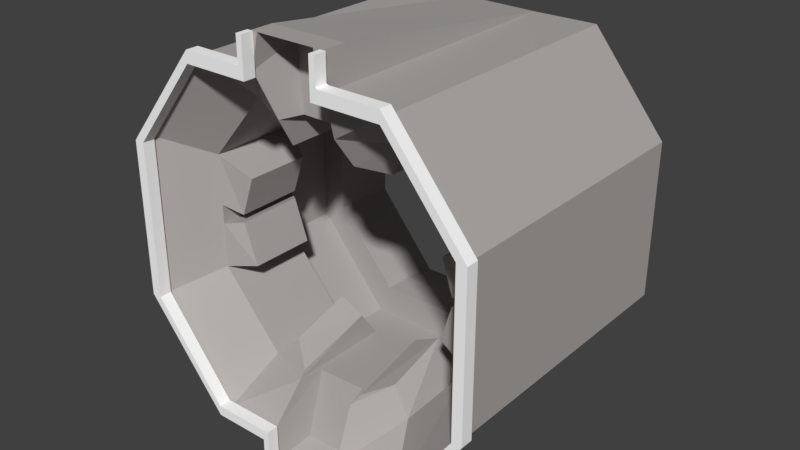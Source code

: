 # Source: VentilationPlatformMadness_Module.blend  (saved by Blender 2.79.0; exported with 4.5.12 LTS)
import bpy
from mathutils import Matrix  # noqa: F401  (used for matrix-valued properties, if any)

bpy.ops.wm.read_factory_settings(use_empty=True)
scene = bpy.context.scene
scene.name = 'Scene'

# ---- collections
col_collection_1 = bpy.data.collections.new('Collection 1'); scene.collection.children.link(col_collection_1)

# ---- materials (node trees are filled in below, after node groups)
mat_material_002 = bpy.data.materials.new('Material.002')
mat_material_002.alpha_threshold = 0.0
mat_material_002.use_transparent_shadow = False
mat_material_002.diffuse_color = (0.4385, 0.4106, 0.3985, 1.0)
mat_material_002.specular_color = (1.0, 0.8697, 0.9261)
mat_material_002.roughness = 0.5
mat_material3 = bpy.data.materials.new('Material3')
mat_material3.alpha_threshold = 0.0
mat_material3.use_transparent_shadow = False
mat_material3.roughness = 0.5
mat_material_000 = bpy.data.materials.new('Material.000')
mat_material_000.alpha_threshold = 0.0
mat_material_000.use_transparent_shadow = False
mat_material_000.diffuse_color = (1.0, 1.0, 1.0, 1.0)
mat_material_000.roughness = 0.5

# ---- material node trees

# ---- world
world_world = bpy.data.worlds.new('World'); scene.world = world_world
world_world.color = (0.05088, 0.05088, 0.05088)
world_world.use_sun_shadow = False
world_world.sun_shadow_jitter_overblur = 0.0
world_world.cycles.sampling_method = 'MANUAL'

# ---- meshes
me_plane = bpy.data.meshes.new('Plane')
me_plane.from_pydata([(4.299, -0.5294, 6.794), (0.8891, -0.9406, 0.5794), (0.8891, -0.8305, 6.794), (-0.9708, -0.9406, 0.5794), (0.8937, 0.43, 3.173e-07), (0.8891, -0.9406, -3.304e-08), (0.8891, -0.8305, 1.454e-07), (4.299, -0.5294, 6.21e-08), (4.299, -0.0157, 2.036e-07), (2.49, 0.3145, 1.163e-07), (0.8844, 0.3145, 1.259e-07), (-0.9708, 0.43, 3.173e-07), (-0.9708, -0.9406, -3.304e-08), (-0.9708, -0.8326, 1.497e-07), (-4.327, -0.5332, 7.282e-08), (-4.319, -0.0028, 2.066e-07), (-2.397, 0.3143, 1.172e-07), (-0.9747, 0.3139, 1.236e-07), (4.299, -0.0157, 6.794), (2.49, 0.3145, 6.794), (0.8844, 0.3145, 6.794), (0.8937, 0.43, 0.5794), (-0.9708, 0.43, 0.5794), (-0.9708, -0.8326, 6.794), (-4.327, -0.5332, 6.794), (-4.319, -0.0028, 6.794), (-2.397, 0.3143, 6.794), (-0.9747, 0.3139, 6.794), (-2.551, -0.83, 1.668e-07), (-2.551, -0.83, 6.794), (2.48, -0.8328, 6.794), (2.48, -0.8328, 1.646e-07), (1.974, -0.6862, 1.096), (3.424, -0.4526, 1.096), (3.424, -0.08412, 1.096), (1.982, 0.1644, 1.096), (0.7017, 0.1644, 0.6883), (-2.037, -0.684, 1.096), (-3.452, -0.4555, 1.096), (-3.446, -0.07384, 1.096), (-1.914, 0.1643, 1.096), (-0.7803, 0.1639, 0.6883), (-0.7772, -0.6861, 0.4241), (0.7054, -0.6844, 0.4241), (1.974, -0.6862, 3.244), (3.424, -0.4526, 3.244), (3.424, -0.08412, 3.244), (1.982, 0.1644, 3.244), (0.7017, 0.1644, 3.244), (-2.037, -0.684, 3.244), (-3.452, -0.4555, 3.244), (-3.446, -0.07384, 3.244), (-1.914, 0.1643, 3.244), (-0.7803, 0.1639, 3.244), (-0.7772, -0.6861, 3.244), (0.7054, -0.6844, 3.244), (0.6406, -0.9406, 0.003648), (0.5469, -0.6847, 0.9672), (0.649, -0.8942, 0.9672), (-0.7883, -0.9406, 0.003648), (-0.6121, -0.6857, 0.9672), (-0.7455, -0.8954, 0.9672), (-0.7442, 0.3873, 0.8499), (-0.6566, 0.164, 1.248), (-0.7897, 0.43, 0.004009), (0.6394, 0.43, 0.007431), (0.517, 0.1643, 1.286), (0.5728, 0.3876, 0.888), (-0.8966, -0.5871, 0.9032), (-1.394, -0.5644, 1.363), (0.757, -0.589, 0.9032), (1.35, -0.566, 1.363), (-0.8966, -0.5871, 2.749), (-1.394, -0.5644, 2.749), (0.757, -0.589, 2.749), (1.35, -0.566, 2.749), (-3.451, -0.2893, 3.244), (-3.451, -0.2873, 1.096), (-3.448, -0.2255, 3.244), (-3.448, -0.2232, 1.096), (3.424, -0.226, 3.244), (3.424, -0.2281, 1.096), (3.424, -0.2968, 3.244), (3.424, -0.3035, 1.096), (-2.986, -0.2373, 1.299), (-2.634, -0.1011, 1.299), (-2.986, -0.2392, 2.919), (-2.634, -0.1011, 2.919), (-2.638, -0.3973, 1.299), (-2.638, -0.3973, 2.919), (-2.988, -0.2644, 2.919), (-2.988, -0.2628, 1.299), (1.453, 0.09224, 1.292), (0.809, 0.1406, 0.9111), (-1.407, 0.09355, 1.292), (-0.8076, 0.143, 0.8503), (1.453, 0.03387, 2.78), (0.809, 0.07594, 2.78), (-1.407, 0.03377, 2.78), (-0.8076, 0.0756, 2.78), (2.863, -0.2399, 1.354), (2.609, -0.1252, 1.354), (2.863, -0.2384, 2.864), (2.609, -0.1252, 2.864), (2.609, -0.3798, 2.864), (2.609, -0.3798, 1.354), (2.863, -0.2638, 2.864), (2.863, -0.2687, 1.354), (2.354, -0.7957, 3.279), (4.082, -0.5097, 3.279), (4.082, -0.213, 3.279), (4.082, -0.03191, 3.279), (2.364, 0.278, 3.279), (0.839, 0.278, 3.279), (-2.424, -0.7931, 3.279), (-4.11, -0.5132, 3.279), (-4.105, -0.2255, 3.279), (-4.103, -0.01966, 3.279), (-2.278, 0.2779, 3.279), (-0.9267, 0.2775, 3.279), (-0.923, -0.7956, 3.279), (0.8434, -0.7936, 3.279), (-4.108, -0.3152, 3.279), (4.082, -0.3241, 3.279), (2.354, -0.7957, 5.149), (4.082, -0.5097, 5.149), (4.082, -0.213, 5.149), (4.082, -0.03191, 5.149), (2.364, 0.278, 5.149), (0.839, 0.278, 5.149), (-2.424, -0.7931, 5.149), (-4.11, -0.5132, 5.149), (-4.105, -0.2255, 5.149), (-4.103, -0.01966, 5.149), (-2.278, 0.2779, 5.149), (-0.9267, 0.2775, 5.149), (-0.923, -0.7956, 5.149), (0.8434, -0.7936, 5.149), (-4.108, -0.3152, 5.149), (4.082, -0.3241, 5.149), (4.039, -0.314, 4.403), (4.039, -0.2407, 4.403), (4.039, -0.314, 4.658), (4.039, -0.2407, 4.658), (-0.03092, -0.3002, 4.403), (-0.03092, -0.2709, 4.403), (-0.03092, -0.3002, 4.658), (-0.03092, -0.2709, 4.658), (2.015, -0.6981, 5.149), (3.495, -0.4587, 5.149), (3.495, -0.2018, 5.149), (3.495, -0.07846, 5.149), (2.023, 0.1767, 5.149), (0.7165, 0.1767, 5.149), (-2.079, -0.6958, 5.149), (-3.524, -0.4618, 5.149), (-3.519, -0.2443, 5.149), (-3.518, -0.06797, 5.149), (-1.953, 0.1766, 5.149), (-0.7962, 0.1762, 5.149), (-0.793, -0.698, 5.149), (0.7203, -0.6963, 5.149), (-3.522, -0.2921, 5.149), (3.495, -0.2998, 5.149), (2.015, -0.6981, 5.891), (3.495, -0.4587, 5.891), (3.495, -0.2018, 5.891), (3.495, -0.07846, 5.891), (2.023, 0.1767, 5.891), (0.7165, 0.1767, 5.891), (-2.079, -0.6958, 5.891), (-3.524, -0.4618, 5.891), (-3.519, -0.2443, 5.891), (-3.518, -0.06797, 5.891), (-1.953, 0.1766, 5.891), (-0.7962, 0.1762, 5.891), (-0.793, -0.698, 5.891), (0.7203, -0.6963, 5.891), (-3.522, -0.2921, 5.891), (3.495, -0.2998, 5.891), (2.017, 0.1977, 6.794), (0.7145, 0.1977, 6.794), (2.009, -0.7172, 6.794), (3.485, -0.4711, 6.794), (3.485, -0.0702, 6.794), (-2.073, -0.715, 6.794), (-3.514, -0.4742, 6.794), (-3.507, -0.05973, 6.794), (-1.948, 0.1975, 6.794), (-0.7939, 0.1972, 6.794), (-0.7908, -0.7171, 6.794), (0.7182, -0.7154, 6.794)], [(164, 182)], [(15, 14, 24, 25), (22, 27, 20, 21), (11, 64, 62, 17), (8, 9, 19, 18), (16, 15, 25, 26), (9, 10, 20, 19), (17, 16, 26, 27), (10, 4, 21, 20), (11, 17, 27, 22), (4, 65, 64, 11, 22, 21), (12, 59, 56, 5, 1, 3), (5, 6, 2, 1), (13, 12, 3, 23), (31, 7, 0, 30), (28, 13, 23, 29), (7, 8, 18, 0), (14, 28, 29, 24), (6, 31, 30, 2), (13, 61, 59, 12), (2, 23, 3, 1), (13, 28, 37, 42), (27, 26, 188, 189), (37, 49, 73, 69), (8, 7, 33, 83, 81, 34), (28, 14, 38, 37), (31, 6, 43, 32), (9, 8, 34, 35), (17, 62, 63, 41), (14, 15, 39, 79, 77, 38), (10, 9, 35, 36), (15, 16, 40, 39), (7, 31, 32, 33), (6, 58, 57, 43), (16, 17, 41, 40), (53, 48, 113, 119), (39, 40, 52, 51), (53, 52, 98, 99), (43, 57, 60, 42, 54, 55), (33, 32, 44, 45), (41, 53, 99, 95), (37, 38, 50, 49), (41, 63, 66, 36, 48, 53), (81, 80, 102, 100), (44, 32, 71, 75), (77, 76, 90, 91), (35, 34, 46, 47), (56, 58, 6, 5), (57, 58, 61, 60), (59, 61, 58, 56), (60, 61, 13, 42), (63, 62, 67, 66), (62, 64, 65, 67), (66, 67, 10, 36), (67, 65, 4, 10), (71, 70, 74, 75), (68, 69, 73, 72), (55, 44, 75, 74), (54, 42, 68, 72), (32, 43, 70, 71), (43, 55, 74, 70), (49, 54, 72, 73), (42, 37, 69, 68), (76, 77, 79, 78), (39, 51, 87, 85), (80, 81, 83, 82), (83, 33, 105, 107), (88, 91, 90, 89), (86, 84, 85, 87), (76, 50, 89, 90), (51, 78, 86, 87), (79, 39, 85, 84), (78, 79, 84, 86), (50, 38, 88, 89), (38, 77, 91, 88), (93, 92, 96, 97), (94, 95, 99, 98), (35, 47, 96, 92), (40, 41, 95, 94), (52, 40, 94, 98), (47, 48, 97, 96), (36, 35, 92, 93), (48, 36, 93, 97), (101, 100, 102, 103), (106, 107, 105, 104), (82, 83, 107, 106), (45, 82, 106, 104), (80, 46, 103, 102), (46, 34, 101, 103), (34, 81, 100, 101), (33, 45, 104, 105), (108, 121, 137, 124), (76, 78, 116, 122), (49, 50, 115, 114), (78, 51, 117, 116), (51, 52, 118, 117), (80, 82, 123, 110), (52, 53, 119, 118), (45, 44, 108, 109), (54, 49, 114, 120), (50, 76, 122, 115), (46, 80, 110, 111), (44, 55, 121, 108), (47, 46, 111, 112), (82, 45, 109, 123), (55, 54, 120, 121), (48, 47, 112, 113), (129, 128, 152, 153), (112, 111, 127, 128), (121, 120, 136, 137), (113, 112, 128, 129), (119, 113, 129, 135), (114, 115, 131, 130), (115, 122, 138, 131), (116, 117, 133, 132), (122, 116, 132, 138), (117, 118, 134, 133), (110, 123, 140, 141), (118, 119, 135, 134), (109, 108, 124, 125), (123, 109, 125, 139), (120, 114, 130, 136), (111, 110, 126, 127), (143, 141, 145, 147), (123, 139, 142, 140), (139, 126, 143, 142), (126, 110, 141, 143), (145, 144, 146, 147), (142, 143, 147, 146), (140, 142, 146, 144), (141, 140, 144, 145), (158, 159, 175, 174), (135, 129, 153, 159), (130, 131, 155, 154), (131, 138, 162, 155), (132, 133, 157, 156), (138, 132, 156, 162), (133, 134, 158, 157), (126, 139, 163, 150), (134, 135, 159, 158), (125, 124, 148, 149), (139, 125, 149, 163), (136, 130, 154, 160), (127, 126, 150, 151), (124, 137, 161, 148), (128, 127, 151, 152), (137, 136, 160, 161), (174, 188, 187, 173), (149, 148, 164, 165), (163, 149, 165, 179), (160, 154, 170, 176), (151, 150, 166, 167), (148, 161, 177, 164), (152, 151, 167, 168), (161, 160, 176, 177), (153, 152, 168, 169), (159, 153, 169, 175), (154, 155, 171, 170), (155, 162, 178, 171), (156, 157, 173, 172), (162, 156, 172, 178), (157, 158, 174, 173), (150, 163, 179, 166), (188, 174, 175, 189), (29, 23, 190, 185), (24, 29, 185, 186), (0, 18, 184, 183), (18, 19, 180, 184), (20, 27, 189, 181), (19, 20, 181, 180), (25, 24, 186, 187), (2, 30, 182, 191), (30, 0, 183, 182), (26, 25, 187, 188), (23, 2, 191, 190), (189, 175, 169, 181), (191, 177, 176, 190), (191, 182, 183, 165, 164, 177), (184, 180, 168, 167), (167, 166, 179, 165, 183, 184), (180, 181, 169, 168), (190, 176, 170, 185), (171, 186, 185, 170), (186, 171, 178, 172, 173, 187)])
_uv = me_plane.uv_layers.new(name='UVMap')
_uv.uv.foreach_set('vector', [0.9178, 0.3717, 0.8904, 0.3717, 0.8904, 0.0, 0.9178, 1.778e-05, 0.2722, 0.4042, 0.2723, 0.7442, 0.1763, 0.7441, 0.176, 0.4041, 0.06901, 0.915, 0.06269, 0.884, 0.06555, 0.8676, 0.07489, 0.9137, 0.176, 0.3723, 0.08286, 0.3719, 0.08286, 2.078e-05, 0.176, 0.0004081, 0.5985, 0.0003246, 0.6979, 0.0, 0.6979, 0.3719, 0.5985, 0.3722, 0.08286, 0.3719, 3.076e-08, 0.3719, 0.0, 0.0, 0.08286, 2.078e-05, 0.5251, 0.0003058, 0.5985, 0.0003246, 0.5985, 0.3722, 0.5251, 0.3722, 0.3374, 0.7438, 0.3315, 0.7438, 0.3315, 0.7121, 0.3374, 0.3724, 0.1677, 0.3723, 0.1737, 0.3723, 0.1737, 0.744, 0.1677, 0.404, 0.176, 0.3724, 0.1891, 0.4038, 0.2629, 0.4037, 0.2723, 0.3725, 0.2722, 0.4042, 0.176, 0.4041, 0.7939, 0.3716, 0.7845, 0.3405, 0.7107, 0.3405, 0.6979, 0.3717, 0.6979, 0.34, 0.7939, 0.3399, 0.3374, 0.3724, 0.3431, 0.3724, 0.3431, 0.7438, 0.3374, 0.404, 0.5195, 0.3722, 0.5251, 0.3722, 0.5251, 0.4039, 0.5195, 0.7439, 0.2581, 0.0005202, 0.3517, 0.0, 0.3517, 0.3718, 0.2581, 0.3723, 0.4332, 0.3718, 0.3517, 0.3718, 0.3517, 4.159e-05, 0.4332, 0.0, 0.9178, 5.623e-05, 0.9443, 0.0, 0.9443, 0.3714, 0.9178, 0.3715, 0.5251, 0.3722, 0.4332, 0.3718, 0.4332, 0.0, 0.5251, 0.0004063, 0.176, 0.0005627, 0.2581, 0.0005202, 0.2581, 0.3723, 0.176, 0.3724, 0.08047, 0.8445, 0.08032, 0.898, 0.07489, 0.8761, 0.0749, 0.8444, 0.6979, 8.727e-05, 0.7939, 0.0, 0.7939, 0.3399, 0.6979, 0.34, 8.771e-05, 0.5558, 0.0, 0.4693, 0.05672, 0.4975, 0.02214, 0.5665, 0.2723, 0.5559, 0.2723, 0.478, 0.2783, 0.5026, 0.2783, 0.5658, 0.05672, 0.4975, 0.1675, 0.4973, 0.1422, 0.5326, 0.07066, 0.5327, 0.6904, 1.0, 0.6639, 1.0, 0.6679, 0.9382, 0.6756, 0.9382, 0.6795, 0.9382, 0.6869, 0.9382, 0.0, 0.4693, 0.000207, 0.3723, 0.05688, 0.4201, 0.05672, 0.4975, 0.0, 0.7446, 0.0001432, 0.6576, 0.0222, 0.6476, 0.05674, 0.7171, 0.3517, 0.4716, 0.352, 0.3722, 0.4087, 0.42, 0.4085, 0.4992, 0.07489, 0.9137, 0.06555, 0.8676, 0.06881, 0.8444, 0.07489, 0.8747, 0.8735, 0.9363, 0.8461, 0.9363, 0.8482, 0.8739, 0.8559, 0.8738, 0.8592, 0.8739, 0.8679, 0.8739, 0.3518, 0.5594, 0.3517, 0.4716, 0.4085, 0.4992, 0.3875, 0.5693, 0.3519, 0.8446, 0.3517, 0.7397, 0.4085, 0.7133, 0.4086, 0.7969, 0.0001538, 0.8444, 0.0, 0.7446, 0.05674, 0.7171, 0.05685, 0.7966, 0.09567, 0.8444, 0.09571, 0.8978, 0.08815, 0.8981, 0.08813, 0.868, 0.3517, 0.7397, 0.3519, 0.6618, 0.3876, 0.6512, 0.4085, 0.7133, 0.8951, 0.5545, 0.895, 0.6356, 0.8892, 0.6432, 0.8892, 0.5465, 0.4086, 0.7969, 0.4085, 0.7133, 0.5193, 0.7137, 0.5194, 0.7973, 0.5194, 0.6516, 0.5193, 0.7137, 0.4956, 0.6857, 0.4956, 0.6529, 0.02222, 0.6476, 0.05023, 0.6389, 0.05016, 0.5755, 0.02214, 0.5665, 0.1676, 0.5663, 0.1677, 0.6474, 0.05685, 0.7966, 0.05674, 0.7171, 0.1676, 0.7173, 0.1677, 0.7968, 0.3515, 0.5952, 0.3515, 0.7349, 0.3469, 0.7095, 0.3504, 0.604, 0.05672, 0.4975, 0.05688, 0.4201, 0.1677, 0.42, 0.1675, 0.4973, 0.3877, 0.6504, 0.4165, 0.6436, 0.4184, 0.5793, 0.3875, 0.5693, 0.5194, 0.5691, 0.5195, 0.6502, 0.761, 0.7561, 0.761, 0.8736, 0.7321, 0.8529, 0.7321, 0.7703, 0.1676, 0.7173, 0.05674, 0.7171, 0.07069, 0.6831, 0.1422, 0.6832, 0.6639, 0.8207, 0.6639, 0.9382, 0.64, 0.9205, 0.64, 0.8318, 0.4085, 0.4992, 0.4087, 0.42, 0.5195, 0.4198, 0.5193, 0.499, 0.1014, 0.8761, 0.09571, 0.8978, 0.09567, 0.8444, 0.1014, 0.8444, 0.1677, 0.7495, 0.1753, 0.744, 0.1753, 0.8203, 0.1677, 0.813, 0.06269, 0.9232, 0.04208, 0.9208, 0.04208, 0.8444, 0.06269, 0.8449, 0.08813, 0.8985, 0.08032, 0.898, 0.08047, 0.8445, 0.08813, 0.8683, 0.4165, 0.6436, 0.3958, 0.6485, 0.3976, 0.5765, 0.4184, 0.5793, 0.3958, 0.6485, 0.3812, 0.6512, 0.3813, 0.5729, 0.3976, 0.5765, 0.6146, 0.8929, 0.6113, 0.8698, 0.6211, 0.8216, 0.6211, 0.8606, 0.6113, 0.8698, 0.609, 0.8515, 0.6153, 0.8203, 0.6211, 0.8216, 0.07069, 0.6831, 0.04701, 0.6505, 0.1423, 0.6507, 0.1422, 0.6832, 0.04695, 0.56, 0.07066, 0.5327, 0.1422, 0.5326, 0.1422, 0.5598, 0.1677, 0.6479, 0.1676, 0.7173, 0.1422, 0.6832, 0.1423, 0.6507, 0.1676, 0.5663, 0.02214, 0.5665, 0.04695, 0.56, 0.1422, 0.5598, 0.05674, 0.7171, 0.0222, 0.6476, 0.04701, 0.6505, 0.07069, 0.6831, 0.5251, 0.7439, 0.5251, 0.8981, 0.5202, 0.871, 0.5202, 0.77, 0.1675, 0.4973, 0.1676, 0.5663, 0.1422, 0.5598, 0.1422, 0.5326, 0.02214, 0.5665, 0.05672, 0.4975, 0.07066, 0.5327, 0.04695, 0.56, 0.8594, 0.7564, 0.8592, 0.8739, 0.8559, 0.8738, 0.8561, 0.7564, 0.567, 0.8203, 0.567, 0.9379, 0.5251, 0.92, 0.5251, 0.8314, 0.6796, 0.8207, 0.6795, 0.9382, 0.6756, 0.9382, 0.676, 0.8207, 0.11, 0.8451, 0.1177, 0.8444, 0.1177, 0.8893, 0.1108, 0.876, 0.6221, 0.8317, 0.64, 0.8318, 0.64, 0.9205, 0.622, 0.9204, 0.5851, 0.838, 0.5851, 0.9267, 0.567, 0.9269, 0.567, 0.8383, 0.9184, 0.4083, 0.927, 0.4082, 0.924, 0.4528, 0.9171, 0.4337, 0.9073, 0.4085, 0.9152, 0.4084, 0.9158, 0.4338, 0.9087, 0.453, 0.1177, 0.8446, 0.1254, 0.8444, 0.1254, 0.8889, 0.1177, 0.8699, 0.609, 0.8203, 0.609, 0.9378, 0.5851, 0.9267, 0.5851, 0.838, 0.8779, 0.2252, 0.8779, 0.3427, 0.836, 0.3317, 0.836, 0.2431, 0.11, 0.889, 0.1014, 0.8883, 0.1018, 0.863, 0.11, 0.8444, 0.3991, 0.5633, 0.4188, 0.528, 0.4956, 0.5279, 0.4956, 0.5632, 0.4188, 0.6855, 0.396, 0.6527, 0.4956, 0.6529, 0.4956, 0.6857, 0.4085, 0.4992, 0.5193, 0.499, 0.4956, 0.5279, 0.4188, 0.528, 0.4085, 0.7133, 0.3876, 0.6512, 0.396, 0.6527, 0.4188, 0.6855, 0.5193, 0.7137, 0.4085, 0.7133, 0.4188, 0.6855, 0.4956, 0.6857, 0.5193, 0.499, 0.5194, 0.5691, 0.4956, 0.5632, 0.4956, 0.5279, 0.3875, 0.5693, 0.4085, 0.4992, 0.4188, 0.528, 0.3991, 0.5633, 0.5194, 0.5691, 0.3875, 0.5693, 0.3991, 0.5633, 0.4956, 0.5632, 0.7188, 0.7701, 0.7321, 0.7703, 0.7321, 0.8529, 0.7188, 0.8527, 0.8071, 0.2459, 0.8071, 0.3286, 0.7939, 0.3287, 0.7939, 0.246, 0.836, 0.2252, 0.836, 0.3428, 0.8071, 0.3286, 0.8071, 0.2459, 0.9269, 0.7847, 0.9188, 0.7847, 0.9171, 0.7539, 0.9231, 0.74, 0.9152, 0.7847, 0.9079, 0.7847, 0.91, 0.74, 0.9158, 0.7539, 0.8461, 0.7564, 0.8461, 0.874, 0.8041, 0.8599, 0.8041, 0.7772, 0.1328, 0.8891, 0.1254, 0.8887, 0.1262, 0.858, 0.1328, 0.8444, 0.8031, 0.7561, 0.8031, 0.8736, 0.761, 0.8528, 0.761, 0.7701, 0.622, 0.7259, 0.6221, 0.6432, 0.7186, 0.6432, 0.7185, 0.7259, 0.9184, 0.4083, 0.9152, 0.4084, 0.9152, 0.3725, 0.9198, 0.3723, 0.9388, 0.4857, 0.927, 0.4082, 0.93, 0.3722, 0.9444, 0.4645, 0.9152, 0.4084, 0.9073, 0.4085, 0.9045, 0.3726, 0.9152, 0.3725, 0.9073, 0.4085, 0.895, 0.4924, 0.8892, 0.4725, 0.9045, 0.3726, 0.9152, 0.7847, 0.9188, 0.7847, 0.9202, 0.8207, 0.9145, 0.8207, 0.895, 0.4924, 0.8951, 0.5545, 0.8892, 0.5465, 0.8892, 0.4725, 0.9269, 0.7847, 0.9389, 0.7053, 0.9446, 0.7261, 0.9298, 0.8207, 0.9389, 0.5547, 0.9388, 0.4857, 0.9444, 0.4645, 0.9446, 0.5467, 0.927, 0.4082, 0.9184, 0.4083, 0.9198, 0.3723, 0.93, 0.3722, 0.9079, 0.7847, 0.9152, 0.7847, 0.9145, 0.8207, 0.9052, 0.8207, 0.9389, 0.7053, 0.9388, 0.6358, 0.9445, 0.6434, 0.9446, 0.7261, 0.895, 0.7057, 0.9079, 0.7847, 0.9052, 0.8207, 0.8892, 0.7266, 0.9188, 0.7847, 0.9269, 0.7847, 0.9298, 0.8207, 0.9202, 0.8207, 0.9388, 0.6358, 0.9389, 0.5547, 0.9446, 0.5467, 0.9445, 0.6434, 0.895, 0.6356, 0.895, 0.7057, 0.8892, 0.7266, 0.8892, 0.6432, 1.0, 0.6431, 1.0, 0.7266, 0.9948, 0.708, 0.9948, 0.6364, 0.5251, 0.4665, 0.5256, 0.3722, 0.622, 0.3722, 0.6216, 0.4666, 0.6221, 0.6432, 0.6221, 0.5465, 0.7186, 0.5465, 0.7186, 0.6432, 0.5251, 0.55, 0.5251, 0.4665, 0.6216, 0.4666, 0.6216, 0.5501, 0.5251, 0.6467, 0.5251, 0.55, 0.6216, 0.5501, 0.6216, 0.6467, 0.6221, 0.4644, 0.6223, 0.3722, 0.7188, 0.3722, 0.7186, 0.4643, 0.7159, 0.9229, 0.7057, 0.923, 0.7057, 0.8207, 0.7159, 0.8207, 0.701, 0.923, 0.6904, 0.923, 0.6904, 0.8207, 0.701, 0.8207, 0.7057, 0.923, 0.701, 0.923, 0.701, 0.8207, 0.7057, 0.8207, 0.5256, 0.8202, 0.5251, 0.7206, 0.6216, 0.7207, 0.622, 0.8203, 0.1734, 0.8819, 0.1677, 0.8819, 0.1682, 0.8203, 0.172, 0.8203, 0.5251, 0.7206, 0.5251, 0.6467, 0.6216, 0.6467, 0.6216, 0.7207, 0.6223, 0.8207, 0.622, 0.7259, 0.7185, 0.7259, 0.7188, 0.8207, 0.3315, 0.7438, 0.341, 0.7438, 0.341, 0.8461, 0.3315, 0.8461, 0.6221, 0.5465, 0.6221, 0.4644, 0.7186, 0.4643, 0.7186, 0.5465, 0.341, 0.7438, 0.3504, 0.7438, 0.3504, 0.8461, 0.341, 0.8461, 0.865, 0.2228, 0.8519, 0.2228, 0.8519, 2.243e-09, 0.865, 0.0, 0.2723, 0.9694, 0.1758, 0.9694, 0.2011, 0.967, 0.2142, 0.967, 0.7996, 0.3696, 0.7939, 0.3696, 0.7953, 0.3428, 0.7991, 0.3428, 0.8904, 0.2252, 0.7939, 0.2252, 0.8519, 0.2228, 0.865, 0.2228, 0.1737, 0.3723, 0.1752, 0.3723, 0.1752, 0.3862, 0.1737, 0.3862, 0.3431, 0.3724, 0.3469, 0.3724, 0.3453, 0.5952, 0.3438, 0.5952, 0.2142, 0.967, 0.2011, 0.967, 0.201, 0.7442, 0.2142, 0.7442, 0.3469, 0.3724, 0.3507, 0.3724, 0.35, 0.5952, 0.3485, 0.5952, 0.7189, 0.6707, 0.7189, 0.6073, 0.7571, 0.6074, 0.7571, 0.6707, 1.0, 0.5465, 1.0, 0.6431, 0.9948, 0.6364, 0.9947, 0.5536, 0.9447, 0.4645, 0.9592, 0.3722, 0.9618, 0.4043, 0.9497, 0.4834, 0.9592, 0.3722, 0.9694, 0.3723, 0.9706, 0.4044, 0.9618, 0.4043, 0.974, 0.3725, 0.9846, 0.3726, 0.9821, 0.4046, 0.973, 0.4045, 0.9694, 0.3723, 0.974, 0.3725, 0.973, 0.4045, 0.9706, 0.4044, 0.9846, 0.3726, 1.0, 0.4725, 0.9948, 0.4903, 0.9821, 0.4046, 0.9747, 0.8207, 0.9689, 0.8207, 0.9702, 0.7886, 0.9752, 0.7886, 1.0, 0.4725, 1.0, 0.5465, 0.9947, 0.5536, 0.9948, 0.4903, 0.9593, 0.8207, 0.9446, 0.7261, 0.9496, 0.7075, 0.962, 0.7886, 0.9689, 0.8207, 0.9593, 0.8207, 0.962, 0.7886, 0.9702, 0.7886, 0.9446, 0.5467, 0.9447, 0.4645, 0.9497, 0.4834, 0.9496, 0.5538, 0.984, 0.8207, 0.9747, 0.8207, 0.9752, 0.7886, 0.9816, 0.7886, 0.9446, 0.7261, 0.9447, 0.6434, 0.9497, 0.6367, 0.9496, 0.7075, 1.0, 0.7266, 0.984, 0.8207, 0.9816, 0.7886, 0.9948, 0.708, 0.9447, 0.6434, 0.9446, 0.5467, 0.9496, 0.5538, 0.9497, 0.6367, 0.7571, 0.6707, 0.8037, 0.6704, 0.8041, 0.7556, 0.7575, 0.7561, 0.8043, 0.7564, 0.8041, 0.6753, 0.8423, 0.6752, 0.8426, 0.7564, 0.03023, 0.9344, 0.02203, 0.9344, 0.02203, 0.8938, 0.03023, 0.8938, 0.8041, 0.5215, 0.8041, 0.4512, 0.8424, 0.4511, 0.8424, 0.5215, 0.04166, 0.9344, 0.03529, 0.9344, 0.03529, 0.8938, 0.04165, 0.8938, 0.8041, 0.6753, 0.8041, 0.6044, 0.8424, 0.6044, 0.8423, 0.6752, 0.7188, 0.453, 0.7192, 0.3722, 0.7575, 0.3722, 0.7571, 0.453, 0.8041, 0.6044, 0.8041, 0.5215, 0.8424, 0.5215, 0.8424, 0.6044, 0.7188, 0.5245, 0.7188, 0.453, 0.7571, 0.453, 0.7571, 0.5246, 0.7189, 0.6073, 0.7188, 0.5245, 0.7571, 0.5246, 0.7571, 0.6074, 0.8041, 0.4512, 0.8043, 0.3722, 0.8426, 0.3722, 0.8424, 0.4511, 0.0007234, 0.8444, 0.009477, 0.8444, 0.00943, 0.885, 0.0006765, 0.885, 0.01195, 0.8444, 0.02105, 0.8444, 0.021, 0.885, 0.0119, 0.885, 0.009477, 0.8444, 0.01195, 0.8444, 0.0119, 0.885, 0.00943, 0.885, 0.7192, 0.7561, 0.7189, 0.6707, 0.7571, 0.6707, 0.7575, 0.7561, 0.03529, 0.9344, 0.03023, 0.9344, 0.03023, 0.8938, 0.03529, 0.8938, 0.8037, 0.6704, 0.7571, 0.6707, 0.7571, 0.6074, 0.8037, 0.6073, 0.3313, 0.4696, 0.3315, 0.5561, 0.3255, 0.5659, 0.3254, 0.4958, 0.316, 0.3724, 0.3313, 0.4696, 0.3254, 0.4958, 0.313, 0.4169, 0.3158, 0.8446, 0.2893, 0.8446, 0.2921, 0.8, 0.3128, 0.8, 0.2893, 0.8446, 0.2723, 0.7456, 0.2783, 0.7197, 0.2921, 0.8, 0.2723, 0.6577, 0.2723, 0.5559, 0.2783, 0.5658, 0.2783, 0.6484, 0.2723, 0.7456, 0.2723, 0.6577, 0.2783, 0.6484, 0.2783, 0.7197, 0.2886, 0.3728, 0.316, 0.3724, 0.313, 0.4169, 0.2916, 0.4172, 0.3313, 0.6579, 0.3315, 0.745, 0.3255, 0.7192, 0.3254, 0.6486, 0.3315, 0.745, 0.3158, 0.8446, 0.3128, 0.8, 0.3255, 0.7192, 0.2723, 0.478, 0.2886, 0.3728, 0.2916, 0.4172, 0.2783, 0.5026, 0.3315, 0.5561, 0.3313, 0.6579, 0.3254, 0.6486, 0.3255, 0.5659, 0.8037, 0.6073, 0.7571, 0.6074, 0.7571, 0.5246, 0.8037, 0.5247, 0.8889, 0.6042, 0.8424, 0.6044, 0.8424, 0.5215, 0.8889, 0.5216, 0.8889, 0.6042, 0.8889, 0.6749, 0.8892, 0.7558, 0.8426, 0.7564, 0.8423, 0.6752, 0.8424, 0.6044, 0.8041, 0.3728, 0.8037, 0.4534, 0.7571, 0.453, 0.7575, 0.3722, 0.04165, 0.8938, 0.03529, 0.8938, 0.03023, 0.8938, 0.02203, 0.8938, 0.02139, 0.8444, 0.04208, 0.8444, 0.8037, 0.4534, 0.8037, 0.5247, 0.7571, 0.5246, 0.7571, 0.453, 0.8889, 0.5216, 0.8424, 0.5215, 0.8424, 0.4511, 0.8889, 0.4514, 0.8426, 0.3722, 0.8892, 0.3727, 0.8889, 0.4514, 0.8424, 0.4511, 0.0, 0.9344, 0.0006765, 0.885, 0.00943, 0.885, 0.0119, 0.885, 0.021, 0.885, 0.02139, 0.9344])
me_plane.materials.append(mat_material_002)
me_plane.materials.append(mat_material3)
me_plane.use_remesh_preserve_volume = False
me_plane.use_remesh_preserve_attributes = False
me_plane.use_mirror_vertex_groups = False
me_plane.update()
me_cube_001 = bpy.data.meshes.new('Cube.001')
me_cube_001.from_pydata([(0.862, -3.0, 2.459), (0.862, -0.9995, 2.459), (1.002, -3.0, 2.459), (1.002, -0.9995, 2.459), (-0.9995, -3.0, 2.459), (-0.9995, -0.9995, 2.459), (-0.8595, -3.0, 2.459), (-0.8595, -0.9995, 2.459), (0.862, -3.0, 3.199), (0.862, -0.9995, 3.199), (1.002, -0.9995, 3.199), (1.002, -3.0, 3.199), (-0.9995, -3.0, 3.199), (-0.9995, -0.9995, 3.199), (-0.8595, -0.9995, 3.199), (-0.8595, -3.0, 3.199), (0.862, -3.0, 3.448), (0.862, -0.9995, 3.448), (1.002, -0.9995, 3.448), (1.002, -3.0, 3.448), (-0.9995, -3.0, 3.448), (-0.9995, -0.9995, 3.448), (-0.8595, -0.9995, 3.448), (-0.8595, -3.0, 3.448), (2.367, -0.9995, 3.199), (2.367, -3.0, 3.199), (2.367, -0.9995, 3.448), (2.367, -3.0, 3.448), (2.567, -0.9995, 3.199), (2.567, -3.0, 3.199), (2.567, -0.9995, 3.448), (2.567, -3.0, 3.448), (4.448, -0.9995, 5.719), (4.448, -3.0, 5.719), (4.199, -0.9995, 5.719), (4.199, -3.0, 5.719), (4.448, -0.9995, 9.404), (4.448, -3.0, 9.404), (4.199, -0.9995, 9.404), (4.199, -3.0, 9.404), (4.448, -0.9995, 9.563), (4.448, -3.0, 9.563), (4.199, -0.9995, 9.563), (4.199, -3.0, 9.563), (2.51, -0.9995, 11.94), (2.51, -3.0, 11.94), (2.51, -0.9995, 11.65), (2.51, -3.0, 11.65), (1.049, -0.9995, 11.94), (1.049, -3.0, 11.94), (1.049, -0.9995, 11.65), (1.049, -3.0, 11.65), (0.862, -3.0, 11.65), (0.862, -3.0, 12.48), (0.862, -0.9995, 11.65), (0.862, -0.9995, 12.48), (1.002, -3.0, 11.65), (1.002, -3.0, 12.48), (1.002, -0.9995, 11.65), (1.002, -0.9995, 12.48), (-0.9995, -3.0, 11.65), (-0.9995, -3.0, 12.48), (-0.9995, -0.9995, 11.65), (-0.9995, -0.9995, 12.48), (-0.8595, -3.0, 11.65), (-0.8595, -3.0, 12.48), (-0.8595, -0.9995, 11.65), (-0.8595, -0.9995, 12.48), (0.862, -3.0, 12.57), (0.862, -0.9995, 12.57), (1.002, -0.9995, 12.57), (1.002, -3.0, 12.57), (-0.9995, -3.0, 12.57), (-0.9995, -0.9995, 12.57), (-0.8595, -0.9995, 12.57), (-0.8595, -3.0, 12.57), (0.862, -3.0, 11.96), (0.862, -0.9995, 11.96), (1.002, -0.9995, 11.96), (1.002, -3.0, 11.96), (-2.216, -3.0, 3.199), (-2.216, -0.9995, 3.199), (-2.216, -3.0, 3.448), (-2.216, -0.9995, 3.448), (-2.416, -3.0, 3.199), (-2.416, -0.9995, 3.199), (-2.416, -3.0, 3.448), (-2.416, -0.9995, 3.448), (-4.437, -3.0, 5.675), (-4.437, -0.9995, 5.675), (-4.188, -3.0, 5.675), (-4.188, -0.9995, 5.675), (-4.437, -3.0, 8.696), (-4.437, -0.9995, 8.696), (-4.188, -3.0, 8.696), (-4.188, -0.9995, 8.696), (-4.437, -3.0, 9.509), (-4.437, -0.9995, 9.509), (-4.188, -3.0, 9.509), (-4.188, -0.9995, 9.509), (-2.474, -3.0, 11.94), (-2.474, -0.9995, 11.94), (-2.474, -3.0, 11.65), (-2.474, -0.9995, 11.65), (-1.027, -3.0, 11.94), (-1.027, -0.9995, 11.94), (-1.027, -3.0, 11.65), (-1.027, -0.9995, 11.65), (-0.9995, -3.0, 11.94), (-0.9995, -0.9995, 11.94), (-0.8595, -0.9995, 11.94), (-0.8595, -3.0, 11.94)], [], [(3, 10, 11, 2), (1, 9, 10, 3), (1, 3, 2, 0), (5, 13, 14, 7), (7, 14, 15, 6), (6, 15, 12, 4), (5, 7, 6, 4), (12, 15, 23, 20), (9, 8, 16, 17), (20, 23, 22, 21), (16, 19, 18, 17), (14, 13, 21, 22), (8, 11, 19, 16), (10, 9, 17, 18), (15, 14, 22, 23), (20, 21, 83, 82), (10, 18, 26, 24), (26, 27, 31, 30), (18, 19, 27, 26), (19, 11, 25, 27), (11, 10, 24, 25), (31, 29, 33, 35), (27, 25, 29, 31), (25, 24, 28, 29), (24, 26, 30, 28), (32, 34, 38, 36), (29, 28, 32, 33), (28, 30, 34, 32), (30, 31, 35, 34), (39, 37, 41, 43), (34, 35, 39, 38), (35, 33, 37, 39), (33, 32, 36, 37), (43, 41, 45, 47), (37, 36, 40, 41), (36, 38, 42, 40), (38, 39, 43, 42), (44, 46, 50, 48), (41, 40, 44, 45), (40, 42, 46, 44), (42, 43, 47, 46), (49, 48, 50, 51), (46, 47, 51, 50), (47, 45, 49, 51), (45, 44, 48, 49), (76, 53, 55, 77), (77, 55, 59, 78), (78, 59, 57, 79), (79, 57, 53, 76), (54, 58, 56, 52), (108, 61, 63, 109), (109, 63, 67, 110), (110, 67, 65, 111), (111, 65, 61, 108), (62, 66, 64, 60), (53, 57, 71, 68), (55, 53, 68, 69), (65, 67, 74, 75), (59, 55, 69, 70), (63, 61, 72, 73), (61, 65, 75, 72), (57, 59, 70, 71), (67, 63, 73, 74), (56, 79, 76, 52), (58, 78, 79, 56), (54, 77, 78, 58), (52, 76, 77, 54), (49, 48, 78, 79), (49, 79, 56, 51), (58, 50, 51, 56), (50, 58, 78, 48), (83, 81, 85, 87), (12, 20, 82, 80), (21, 13, 81, 83), (13, 12, 80, 81), (84, 86, 90, 88), (82, 83, 87, 86), (80, 82, 86, 84), (81, 80, 84, 85), (91, 89, 93, 95), (85, 84, 88, 89), (87, 85, 89, 91), (86, 87, 91, 90), (94, 95, 99, 98), (90, 91, 95, 94), (88, 90, 94, 92), (89, 88, 92, 93), (96, 98, 102, 100), (92, 94, 98, 96), (93, 92, 96, 97), (95, 93, 97, 99), (103, 101, 105, 107), (97, 96, 100, 101), (99, 97, 101, 103), (98, 99, 103, 102), (105, 104, 106, 107), (102, 103, 107, 106), (100, 102, 106, 104), (101, 100, 104, 105), (64, 111, 108, 60), (66, 110, 111, 64), (62, 109, 110, 66), (60, 108, 109, 62), (108, 109, 105, 104), (60, 108, 104, 106), (107, 62, 60, 106), (109, 62, 107, 105), (68, 71, 70, 69), (72, 75, 74, 73), (2, 11, 8, 0), (0, 8, 9, 1), (4, 12, 13, 5)])
_uv = me_cube_001.uv_layers.new(name='UVMap')
_uv.uv.foreach_set('vector', [0.8755, 0.6612, 0.8302, 0.6612, 0.8302, 0.552, 0.8755, 0.552, 0.2197, 0.0, 0.2197, 0.04042, 0.2111, 0.04042, 0.2111, 0.0, 0.8664, 0.6612, 0.8749, 0.6612, 0.8749, 0.7705, 0.8664, 0.7705, 0.667, 0.0, 0.667, 0.04042, 0.6584, 0.04042, 0.6584, 0.0, 0.5605, 0.7705, 0.5151, 0.7705, 0.5151, 0.6612, 0.5605, 0.6612, 0.4393, 0.552, 0.4393, 0.5116, 0.4479, 0.5116, 0.4479, 0.552, 0.4361, 0.7705, 0.4275, 0.7705, 0.4275, 0.6612, 0.4361, 0.6612, 0.4479, 0.5116, 0.4393, 0.5116, 0.4393, 0.498, 0.4479, 0.498, 0.4546, 0.6612, 0.4546, 0.7705, 0.4393, 0.7705, 0.4393, 0.6612, 0.7435, 0.6612, 0.7349, 0.6612, 0.7349, 0.552, 0.7435, 0.552, 0.3493, 0.6612, 0.3408, 0.6612, 0.3408, 0.552, 0.3493, 0.552, 0.6584, 0.04042, 0.667, 0.04042, 0.667, 0.05402, 0.6584, 0.05402, 0.4393, 0.5116, 0.4307, 0.5116, 0.4307, 0.498, 0.4393, 0.498, 0.2111, 0.04042, 0.2197, 0.04042, 0.2197, 0.05402, 0.2111, 0.05402, 0.5151, 0.6612, 0.5151, 0.7705, 0.4999, 0.7705, 0.4999, 0.6612, 0.7435, 0.6612, 0.7435, 0.552, 0.8179, 0.552, 0.8179, 0.6612, 0.2111, 0.04042, 0.2111, 0.05402, 0.1275, 0.05402, 0.1275, 0.04042, 0.2572, 0.552, 0.2572, 0.6612, 0.245, 0.6612, 0.245, 0.552, 0.3408, 0.552, 0.3408, 0.6612, 0.2572, 0.6612, 0.2572, 0.552, 0.4307, 0.498, 0.4307, 0.5116, 0.3471, 0.5116, 0.3471, 0.498, 0.6391, 0.6612, 0.6391, 0.552, 0.7227, 0.552, 0.7227, 0.6612, 0.3349, 0.498, 0.3349, 0.5116, 0.2197, 0.374, 0.2349, 0.374, 0.3471, 0.498, 0.3471, 0.5116, 0.3349, 0.5116, 0.3349, 0.498, 0.7227, 0.6612, 0.7227, 0.552, 0.7349, 0.552, 0.7349, 0.6612, 0.1275, 0.04042, 0.1275, 0.05402, 0.1152, 0.05402, 0.1152, 0.04042, 5.841e-08, 0.178, 0.01525, 0.178, 0.01525, 0.3793, 0.0, 0.3793, 0.8775, 0.4775, 1.0, 0.4775, 1.0, 0.6151, 0.8775, 0.6151, 0.1152, 0.04042, 0.1152, 0.05402, 0.01525, 0.178, 5.841e-08, 0.178, 0.245, 0.9998, 0.1225, 0.9998, 0.1225, 0.8758, 0.245, 0.8758, 0.2349, 0.1728, 0.2197, 0.1728, 0.2197, 0.1641, 0.2349, 0.1641, 0.245, 0.8758, 0.1225, 0.8758, 0.1225, 0.6745, 0.245, 0.6745, 0.2349, 0.374, 0.2197, 0.374, 0.2197, 0.1728, 0.2349, 0.1728, 0.8775, 0.6151, 1.0, 0.6151, 1.0, 0.8163, 0.8775, 0.8163, 0.2349, 0.1641, 0.2197, 0.1641, 0.3384, 0.03435, 0.3384, 0.05026, 0.8775, 0.8163, 1.0, 0.8163, 1.0, 0.825, 0.8775, 0.825, 0.0, 0.3793, 0.01525, 0.3793, 0.01525, 0.3879, 0.0, 0.3879, 0.245, 0.6745, 0.1225, 0.6745, 0.1225, 0.6658, 0.245, 0.6658, 0.1187, 0.5177, 0.1187, 0.5018, 0.2082, 0.5018, 0.2082, 0.5177, 0.8775, 0.825, 1.0, 0.825, 1.0, 0.9547, 0.8775, 0.9547, 0.0, 0.3879, 0.01525, 0.3879, 0.1187, 0.5018, 0.1187, 0.5177, 0.245, 0.6658, 0.1225, 0.6658, 0.1225, 0.552, 0.245, 0.552, 0.8485, 0.7705, 0.8485, 0.6612, 0.8664, 0.6612, 0.8664, 0.7705, 0.4393, 0.6612, 0.4393, 0.552, 0.5288, 0.552, 0.5288, 0.6612, 0.3384, 0.05026, 0.3384, 0.03435, 0.4279, 0.03435, 0.4279, 0.05026, 0.245, 0.7705, 0.245, 0.6612, 0.3344, 0.6612, 0.3344, 0.7705, 0.5975, 0.7705, 0.5657, 0.7705, 0.5657, 0.6612, 0.5975, 0.6612, 0.2197, 0.519, 0.2197, 0.5473, 0.2111, 0.5473, 0.2111, 0.519, 0.6538, 0.7705, 0.622, 0.7705, 0.622, 0.6612, 0.6538, 0.6612, 0.4307, 0.03302, 0.4307, 0.004687, 0.4393, 0.004687, 0.4393, 0.03302, 0.5402, 0.6612, 0.5316, 0.6612, 0.5316, 0.552, 0.5402, 0.552, 0.7675, 0.7705, 0.7343, 0.7705, 0.7343, 0.6612, 0.7675, 0.6612, 0.667, 0.5179, 0.667, 0.5474, 0.6584, 0.5474, 0.6584, 0.5179, 0.7113, 0.7705, 0.6782, 0.7705, 0.6782, 0.6612, 0.7113, 0.6612, 0.4393, 0.03417, 0.4393, 0.004612, 0.4479, 0.004612, 0.4479, 0.03417, 0.5488, 0.6612, 0.5402, 0.6612, 0.5402, 0.552, 0.5488, 0.552, 0.4393, 0.004687, 0.4307, 0.004687, 0.4307, 0.0, 0.4393, 0.0, 0.5657, 0.6612, 0.5657, 0.7705, 0.5605, 0.7705, 0.5605, 0.6612, 0.6782, 0.6612, 0.6782, 0.7705, 0.673, 0.7705, 0.673, 0.6612, 0.2111, 0.5473, 0.2197, 0.5473, 0.2197, 0.552, 0.2111, 0.552, 0.7343, 0.6612, 0.7343, 0.7705, 0.7292, 0.7705, 0.7292, 0.6612, 0.4479, 0.004612, 0.4393, 0.004612, 0.4393, 0.0, 0.4479, 0.0, 0.622, 0.6612, 0.622, 0.7705, 0.6167, 0.7705, 0.6167, 0.6612, 0.6584, 0.5474, 0.667, 0.5474, 0.667, 0.552, 0.6584, 0.552, 0.4307, 0.05016, 0.4307, 0.03302, 0.4393, 0.03302, 0.4393, 0.05016, 0.673, 0.7705, 0.6538, 0.7705, 0.6538, 0.6612, 0.673, 0.6612, 0.2197, 0.5019, 0.2197, 0.519, 0.2111, 0.519, 0.2111, 0.5019, 0.6167, 0.7705, 0.5975, 0.7705, 0.5975, 0.6612, 0.6167, 0.6612, 0.3344, 0.7705, 0.3344, 0.6612, 0.3373, 0.6612, 0.3373, 0.7705, 0.4279, 0.03435, 0.4307, 0.03302, 0.4307, 0.05016, 0.4279, 0.05026, 0.5316, 0.6612, 0.5288, 0.6612, 0.5288, 0.552, 0.5316, 0.552, 0.2082, 0.5018, 0.2111, 0.5019, 0.2111, 0.519, 0.2082, 0.5177, 0.7415, 0.05402, 0.7415, 0.04042, 0.7537, 0.04042, 0.7537, 0.05402, 0.4479, 0.5116, 0.4479, 0.498, 0.5224, 0.498, 0.5224, 0.5116, 0.667, 0.05402, 0.667, 0.04042, 0.7415, 0.04042, 0.7415, 0.05402, 0.3493, 0.6612, 0.3493, 0.552, 0.4238, 0.552, 0.4238, 0.6612, 0.5346, 0.5116, 0.5346, 0.498, 0.6432, 0.3764, 0.6584, 0.3764, 0.8179, 0.6612, 0.8179, 0.552, 0.8302, 0.552, 0.8302, 0.6612, 0.5224, 0.5116, 0.5224, 0.498, 0.5346, 0.498, 0.5346, 0.5116, 0.4238, 0.6612, 0.4238, 0.552, 0.4361, 0.552, 0.4361, 0.6612, 0.8623, 0.1757, 0.8775, 0.1757, 0.8775, 0.3406, 0.8623, 0.3406, 1.0, 0.4775, 0.8775, 0.4775, 0.8775, 0.3423, 1.0, 0.3423, 0.7537, 0.05402, 0.7537, 0.04042, 0.8775, 0.1757, 0.8623, 0.1757, 0.1225, 1.0, 1.898e-07, 1.0, 1.424e-07, 0.8784, 0.1225, 0.8784, 0.1225, 0.7134, 7.301e-08, 0.7134, 5.476e-08, 0.669, 0.1225, 0.669, 0.1225, 0.8784, 1.424e-07, 0.8784, 7.301e-08, 0.7134, 0.1225, 0.7134, 0.6584, 0.3764, 0.6432, 0.3764, 0.6432, 0.2114, 0.6584, 0.2114, 1.0, 0.3423, 0.8775, 0.3423, 0.8775, 0.1773, 1.0, 0.1773, 0.6584, 0.167, 0.6432, 0.167, 0.5382, 0.05003, 0.5382, 0.03412, 0.6584, 0.2114, 0.6432, 0.2114, 0.6432, 0.167, 0.6584, 0.167, 1.0, 0.1773, 0.8775, 0.1773, 0.8775, 0.1329, 1.0, 0.1329, 0.8623, 0.3406, 0.8775, 0.3406, 0.8775, 0.385, 0.8623, 0.385, 0.7573, 0.502, 0.7573, 0.5179, 0.6687, 0.5179, 0.6687, 0.502, 1.0, 0.1329, 0.8775, 0.1329, 0.8775, 0.0, 1.0, 0.0, 0.8623, 0.385, 0.8775, 0.385, 0.7573, 0.5179, 0.7573, 0.502, 0.1225, 0.669, 5.476e-08, 0.669, 0.0, 0.552, 0.1225, 0.552, 0.8307, 0.7705, 0.8307, 0.6612, 0.8485, 0.6612, 0.8485, 0.7705, 0.6391, 0.552, 0.6391, 0.6612, 0.5505, 0.6612, 0.5505, 0.552, 0.5382, 0.03412, 0.5382, 0.05003, 0.4496, 0.05003, 0.4496, 0.03412, 0.4275, 0.6612, 0.4275, 0.7705, 0.339, 0.7705, 0.339, 0.6612, 0.4393, 0.05009, 0.4393, 0.03417, 0.4479, 0.03417, 0.4479, 0.05009, 0.7292, 0.7705, 0.7113, 0.7705, 0.7113, 0.6612, 0.7292, 0.6612, 0.667, 0.5019, 0.667, 0.5179, 0.6584, 0.5179, 0.6584, 0.5019, 0.7853, 0.7705, 0.7675, 0.7705, 0.7675, 0.6612, 0.7853, 0.6612, 0.3373, 0.7705, 0.3373, 0.6612, 0.339, 0.6612, 0.339, 0.7705, 0.4479, 0.05009, 0.4479, 0.03417, 0.4496, 0.03412, 0.4496, 0.05003, 0.5505, 0.6612, 0.5488, 0.6612, 0.5488, 0.552, 0.5505, 0.552, 0.667, 0.5179, 0.667, 0.5019, 0.6687, 0.502, 0.6687, 0.5179, 0.245, 0.7705, 0.2536, 0.7705, 0.2536, 0.8797, 0.245, 0.8797, 0.2536, 0.7705, 0.2621, 0.7705, 0.2621, 0.8797, 0.2536, 0.8797, 0.4307, 0.552, 0.4307, 0.5116, 0.4393, 0.5116, 0.4393, 0.552, 0.4999, 0.7705, 0.4546, 0.7705, 0.4546, 0.6612, 0.4999, 0.6612, 0.8307, 0.7705, 0.7853, 0.7705, 0.7853, 0.6612, 0.8307, 0.6612])
me_cube_001.materials.append(mat_material_000)
me_cube_001.use_remesh_preserve_volume = False
me_cube_001.use_remesh_preserve_attributes = False
me_cube_001.use_mirror_vertex_groups = False
me_cube_001.update()

# ---- objects
ob_climbwall = bpy.data.objects.new('ClimbWall', me_plane)
ob_wall = bpy.data.objects.new('wall', me_cube_001)

# ---- transforms, parenting, visibility, modifiers, constraints
ob_climbwall.location = (0.0429, -0.1536, 6.63)
ob_climbwall.rotation_euler = (-1.571, -0.0, 0.0)
ob_climbwall.scale = (1.0, 7.373, 1.0)
ob_climbwall.lineart.crease_threshold = 0.0
ob_wall.location = (0.0, 0.0, 1.0)
ob_wall.scale = (1.0, 0.15, 1.0)
ob_wall.lineart.crease_threshold = 0.0

# ---- collection membership
col_collection_1.objects.link(ob_climbwall)
col_collection_1.objects.link(ob_wall)

# ---- scene / render settings (as saved in the file)
scene.frame_start = 1; scene.frame_end = 250; scene.frame_set(0)
scene.render.engine = 'BLENDER_EEVEE_NEXT'
scene.render.resolution_percentage = 50
scene.render.dither_intensity = 0.0
scene.cycles.use_denoising = False
scene.cycles.samples = 128
scene.cycles.sampling_pattern = 'TABULATED_SOBOL'
scene.cycles.use_adaptive_sampling = False
scene.cycles.use_light_tree = False
scene.cycles.blur_glossy = 0.0
scene.cycles.sample_clamp_indirect = 0.0
scene.view_settings.view_transform = 'Standard'
bpy.context.view_layer.update()

# ---- added for rendering (the .blend has no active camera and no usable light): camera, sun
cam_auto = bpy.data.cameras.new('AutoCamera')
cam_auto.lens = 50.0
cam_auto.sensor_width = 36.0
cam_auto.clip_end = 1000.0
ob_auto_camera = bpy.data.objects.new('AutoCamera', cam_auto)
scene.collection.objects.link(ob_auto_camera)
ob_auto_camera.location = (14.08, -13.7938, 19.7725)
ob_auto_camera.rotation_euler = (1.09748, -7.21219e-08, 0.694738)
scene.camera = ob_auto_camera
light_auto_sun = bpy.data.lights.new('AutoSun', 'SUN')
light_auto_sun.energy = 3.0
light_auto_sun.angle = 0.0523599
ob_auto_sun = bpy.data.objects.new('AutoSun', light_auto_sun)
scene.collection.objects.link(ob_auto_sun)
ob_auto_sun.rotation_euler = (0.872665, 0.174533, 0.523599)
bpy.context.view_layer.update()
